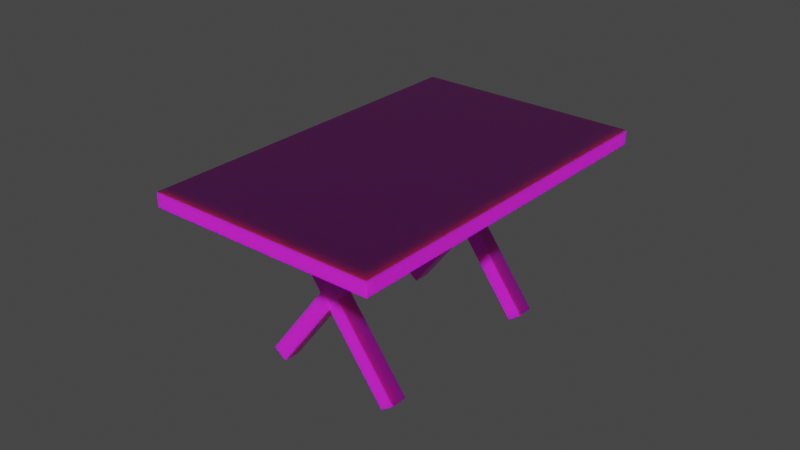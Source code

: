 # Source: table.blend  (saved by Blender 2.80.45; exported with 4.5.12 LTS)
import bpy
from mathutils import Matrix  # noqa: F401  (used for matrix-valued properties, if any)

bpy.ops.wm.read_factory_settings(use_empty=True)
scene = bpy.context.scene
scene.name = 'Scene'

# ---- collections
col_collection_2 = bpy.data.collections.new('Collection 2'); scene.collection.children.link(col_collection_2)

# ---- images (referenced by path relative to the original .blend; pixels are not part of the script)
import os
ASSET_DIR = os.environ.get("B2B_ASSET_DIR", "")  # directory of the original .blend (textures are referenced by path, not embedded)
HERE = os.path.dirname(os.path.abspath(__file__))  # packed textures are extracted next to this script under _unpacked/

def load_image(name, relpath, width, height, colorspace="sRGB"):
    """Load a texture the original file referenced (path relative to the .blend, or extracted next to this script)."""
    p = next((c for c in (os.path.join(HERE, relpath), os.path.join(ASSET_DIR, relpath)) if relpath and os.path.exists(c)), "")
    if p:
        img = bpy.data.images.load(p, check_existing=True)
        img.name = name
    else:  # same state as the original file: an image datablock whose file is absent (Cycles renders it pink)
        img = bpy.data.images.new(name, width, height)
        img.source = "FILE"
        img.filepath = "//" + (relpath or name)
    img.colorspace_settings.name = colorspace
    return img
img_wood06_col_jpg_001 = load_image('Wood06_col.jpg.001', 'Wood06_col.jpg', 1024, 1024, 'sRGB')
img_wood06_nrm_jpg_001 = load_image('Wood06_nrm.jpg.001', 'Wood06_nrm.jpg', 1024, 1024, 'sRGB')
img_wood06_disp_jpg_001 = load_image('Wood06_disp.jpg.001', 'Wood06_disp.jpg', 1024, 1024, 'sRGB')
img_wood06_rgh_jpg_001 = load_image('Wood06_rgh.jpg.001', 'Wood06_rgh.jpg', 1024, 1024, 'sRGB')

# ---- materials (node trees are filled in below, after node groups)
mat_material_001 = bpy.data.materials.new('Material.001')
mat_material_001.use_transparent_shadow = False
mat_material_001.roughness = 0.25

# ---- material node trees
mat_material_001.use_nodes = True; mat_material_001.node_tree.nodes.clear()
_N = mat_material_001.node_tree.nodes; _L = mat_material_001.node_tree.links
n0 = _N.new('ShaderNodeOutputMaterial'); n0.name = 'Material Output'; n0.location = (300, 300)
n1 = _N.new('ShaderNodeBsdfPrincipled'); n1.name = 'Principled BSDF'; n1.location = (10, 300)
n1.distribution = 'GGX'
n1.subsurface_method = 'BURLEY'
n1.inputs[3].default_value = 1.45
n1.inputs[8].default_value = 1.0
n1.inputs[10].default_value = 0.048
n2 = _N.new('ShaderNodeTexImage'); n2.name = 'Image Texture'; n2.location = (-296, 324)
n2.image = img_wood06_col_jpg_001
n3 = _N.new('ShaderNodeTexImage'); n3.name = 'Image Texture.002'; n3.location = (-734, -315)
n3.image = img_wood06_nrm_jpg_001
n4 = _N.new('ShaderNodeNormalMap'); n4.name = 'Normal Map'; n4.location = (-443, -323)
n4.uv_map = 'UVMap'
n4.inputs[0].default_value = 0.1
n5 = _N.new('ShaderNodeBump'); n5.name = 'Bump'; n5.location = (-241, -255)
n5.inputs[0].default_value = 0.03
n5.inputs[1].default_value = 1.0
n5.inputs[2].default_value = 1.0
n6 = _N.new('ShaderNodeTexImage'); n6.name = 'Image Texture.003'; n6.location = (-950, -3)
n6.image = img_wood06_disp_jpg_001
n7 = _N.new('ShaderNodeTexImage'); n7.name = 'Image Texture.001'; n7.location = (-606, 29)
n7.image = img_wood06_rgh_jpg_001
n8 = _N.new('ShaderNodeMix'); n8.name = 'Mix'; n8.location = (-232, 39)
n8.data_type = 'RGBA'
n8.inputs[0].default_value = 0.271
n9 = _N.new('ShaderNodeMix'); n9.name = 'Mix.001'; n9.location = (-160, 180)
n9.data_type = 'RGBA'
n9.inputs[0].default_value = 0.048
n9.inputs[7].default_value = (0.8, 0.4324, 0.2843, 1.0)
_L.new(n1.outputs[0], n0.inputs[0])
_L.new(n7.outputs[0], n8.inputs[6])
_L.new(n3.outputs[0], n4.inputs[1])
_L.new(n4.outputs[0], n5.inputs[4])
_L.new(n5.outputs[0], n1.inputs[5])
_L.new(n6.outputs[0], n5.inputs[3])
_L.new(n8.outputs[2], n1.inputs[2])
_L.new(n2.outputs[0], n9.inputs[6])
_L.new(n9.outputs[2], n1.inputs[0])
n0.is_active_output = True

# ---- world
world_world = bpy.data.worlds.new('World'); scene.world = world_world
world_world.use_nodes = True; world_world.node_tree.nodes.clear()
_N = world_world.node_tree.nodes; _L = world_world.node_tree.links
n0 = _N.new('ShaderNodeOutputWorld'); n0.name = 'World Output'; n0.location = (300, 300)
n1 = _N.new('ShaderNodeBackground'); n1.name = 'Background'; n1.location = (10, 300)
n1.inputs[0].default_value = (0.05088, 0.05088, 0.05088, 1.0)
_L.new(n1.outputs[0], n0.inputs[0])
n0.is_active_output = True
world_world.color = (0.05088, 0.05088, 0.05088)
world_world.use_sun_shadow = False
world_world.sun_shadow_jitter_overblur = 0.0

# ---- meshes
me_cube_004 = bpy.data.meshes.new('Cube.004')
me_cube_004.from_pydata([(-0.5, -0.5, -0.5), (-0.5, -0.5, 0.5), (-0.5, 0.5, -0.5), (-0.5, 0.5, 0.5), (0.5, -0.5, -0.5), (0.5, -0.5, 0.5), (0.5, 0.5, -0.5), (0.5, 0.5, 0.5), (6.26, 11.0, -0.1784), (-6.545, 11.0, 0.1066), (6.26, 12.0, -0.1784), (-6.545, 12.0, 0.1066), (6.545, 11.0, -0.1066), (-6.26, 11.0, 0.1784), (6.545, 12.0, -0.1066), (-6.26, 12.0, 0.1784), (-0.5, 11.0, -0.5), (-0.5, 11.0, 0.5), (-0.5, 12.0, -0.5), (-0.5, 12.0, 0.5), (0.5, 11.0, -0.5), (0.5, 11.0, 0.5), (0.5, 12.0, -0.5), (0.5, 12.0, 0.5), (6.26, -0.5, -0.1784), (-6.545, -0.5, 0.1066), (6.26, 0.5, -0.1784), (-6.545, 0.5, 0.1066), (6.545, -0.5, -0.1066), (-6.26, -0.5, 0.1784), (6.545, 0.5, -0.1066), (-6.26, 0.5, 0.1784), (8.533, 16.95, 0.0186), (9.057, 16.95, -0.03366), (8.533, -5.058, 0.0186), (9.057, -5.058, -0.03366), (-2.773, 16.95, -0.617), (-2.249, 16.95, -0.6692), (-2.773, -5.058, -0.617), (-2.249, -5.058, -0.6692)], [], [(0, 1, 3, 2), (2, 3, 7, 6), (6, 7, 5, 4), (4, 5, 1, 0), (2, 6, 4, 0), (7, 3, 1, 5), (8, 9, 11, 10), (10, 11, 15, 14), (14, 15, 13, 12), (12, 13, 9, 8), (10, 14, 12, 8), (15, 11, 9, 13), (16, 17, 19, 18), (18, 19, 23, 22), (22, 23, 21, 20), (20, 21, 17, 16), (18, 22, 20, 16), (23, 19, 17, 21), (24, 25, 27, 26), (26, 27, 31, 30), (30, 31, 29, 28), (28, 29, 25, 24), (26, 30, 28, 24), (31, 27, 25, 29), (32, 33, 35, 34), (34, 35, 39, 38), (38, 39, 37, 36), (36, 37, 33, 32), (34, 38, 36, 32), (39, 35, 33, 37)])
_uv = me_cube_004.uv_layers.new(name='UVMap')
_uv.uv.foreach_set('vector', [0.375, 0.0, 0.625, 0.0, 0.625, 0.25, 0.375, 0.25, 0.375, 0.25, 0.625, 0.25, 0.625, 0.5, 0.375, 0.5, 0.375, 0.5, 0.625, 0.5, 0.625, 0.75, 0.375, 0.75, 0.375, 0.75, 0.625, 0.75, 0.625, 1.0, 0.375, 1.0, 0.125, 0.5, 0.375, 0.5, 0.375, 0.75, 0.125, 0.75, 0.625, 0.5, 0.875, 0.5, 0.875, 0.75, 0.625, 0.75, 0.375, 0.0, 0.625, 0.0, 0.625, 0.25, 0.375, 0.25, 0.375, 0.25, 0.625, 0.25, 0.625, 0.5, 0.375, 0.5, 0.375, 0.5, 0.625, 0.5, 0.625, 0.75, 0.375, 0.75, 0.375, 0.75, 0.625, 0.75, 0.625, 1.0, 0.375, 1.0, 0.125, 0.5, 0.375, 0.5, 0.375, 0.75, 0.125, 0.75, 0.625, 0.5, 0.875, 0.5, 0.875, 0.75, 0.625, 0.75, 0.375, 0.0, 0.625, 0.0, 0.625, 0.25, 0.375, 0.25, 0.375, 0.25, 0.625, 0.25, 0.625, 0.5, 0.375, 0.5, 0.375, 0.5, 0.625, 0.5, 0.625, 0.75, 0.375, 0.75, 0.375, 0.75, 0.625, 0.75, 0.625, 1.0, 0.375, 1.0, 0.125, 0.5, 0.375, 0.5, 0.375, 0.75, 0.125, 0.75, 0.625, 0.5, 0.875, 0.5, 0.875, 0.75, 0.625, 0.75, 0.375, 0.0, 0.625, 0.0, 0.625, 0.25, 0.375, 0.25, 0.375, 0.25, 0.625, 0.25, 0.625, 0.5, 0.375, 0.5, 0.375, 0.5, 0.625, 0.5, 0.625, 0.75, 0.375, 0.75, 0.375, 0.75, 0.625, 0.75, 0.625, 1.0, 0.375, 1.0, 0.125, 0.5, 0.375, 0.5, 0.375, 0.75, 0.125, 0.75, 0.625, 0.5, 0.875, 0.5, 0.875, 0.75, 0.625, 0.75, 0.375, 0.0, 0.625, 0.0, 0.625, 0.25, 0.375, 0.25, 0.375, 0.25, 0.625, 0.25, 0.625, 0.5, 0.375, 0.5, 0.375, 0.5, 0.625, 0.5, 0.625, 0.75, 0.375, 0.75, 0.375, 0.75, 0.625, 0.75, 0.625, 1.0, 0.375, 1.0, 0.125, 0.5, 0.375, 0.5, 0.375, 0.75, 0.125, 0.75, 1.118, 1.102, -0.1007, 1.102, -0.1007, -0.1175, 1.118, -0.1175])
me_cube_004.materials.append(mat_material_001)
me_cube_004.use_remesh_preserve_volume = False
me_cube_004.use_remesh_preserve_attributes = False
me_cube_004.use_mirror_vertex_groups = False
me_cube_004.update()

# ---- objects
ob_table = bpy.data.objects.new('table', me_cube_004)

# ---- transforms, parenting, visibility, modifiers, constraints
ob_table.location = (0.0, 0.3452, 0.2874)
ob_table.rotation_euler = (-3.142, 2.497, -3.142)
ob_table.scale = (-0.05662, -0.05806, -0.7563)
ob_table.lineart.crease_threshold = 0.0

# ---- collection membership
col_collection_2.objects.link(ob_table)

# ---- scene / render settings (as saved in the file)
scene.frame_start = 1; scene.frame_end = 250; scene.frame_set(1)
scene.render.engine = 'BLENDER_EEVEE_NEXT'
scene.cycles.use_denoising = False
scene.cycles.samples = 128
scene.cycles.sampling_pattern = 'TABULATED_SOBOL'
scene.cycles.use_adaptive_sampling = False
scene.cycles.use_light_tree = False
scene.view_settings.view_transform = 'Filmic'
bpy.context.view_layer.update()

# ---- added for rendering (the .blend has no active camera and no usable light): camera, sun
cam_auto = bpy.data.cameras.new('AutoCamera')
cam_auto.lens = 50.0
cam_auto.sensor_width = 36.0
cam_auto.clip_end = 1000.0
ob_auto_camera = bpy.data.objects.new('AutoCamera', cam_auto)
scene.collection.objects.link(ob_auto_camera)
ob_auto_camera.location = (1.98648, -2.40589, 1.98518)
ob_auto_camera.rotation_euler = (1.09748, -7.21219e-08, 0.694738)
scene.camera = ob_auto_camera
light_auto_sun = bpy.data.lights.new('AutoSun', 'SUN')
light_auto_sun.energy = 3.0
light_auto_sun.angle = 0.0523599
ob_auto_sun = bpy.data.objects.new('AutoSun', light_auto_sun)
scene.collection.objects.link(ob_auto_sun)
ob_auto_sun.rotation_euler = (0.872665, 0.174533, 0.523599)
bpy.context.view_layer.update()
